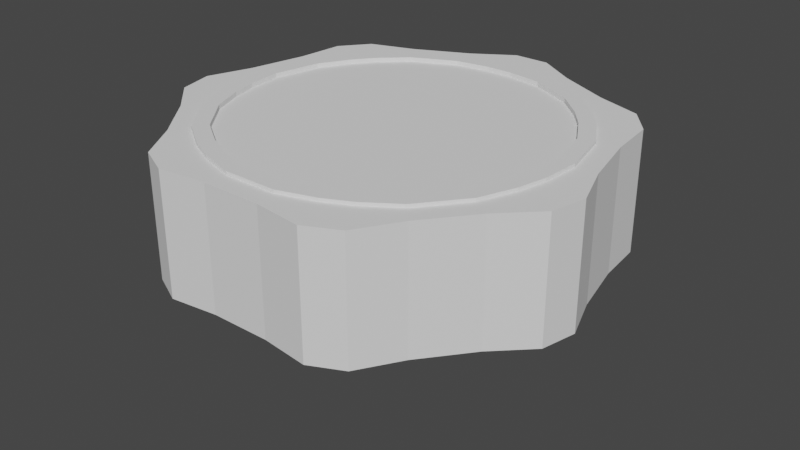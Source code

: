 # Source: blend.blend  (saved by Blender 2.93.20; exported with 4.5.12 LTS)
import bpy
from mathutils import Matrix  # noqa: F401  (used for matrix-valued properties, if any)

bpy.ops.wm.read_factory_settings(use_empty=True)
scene = bpy.context.scene
scene.name = 'Scene'

# ---- collections
col_collection = bpy.data.collections.new('Collection'); scene.collection.children.link(col_collection)

# ---- world
world_world = bpy.data.worlds.new('World'); scene.world = world_world
world_world.use_nodes = True; world_world.node_tree.nodes.clear()
_N = world_world.node_tree.nodes; _L = world_world.node_tree.links
n0 = _N.new('ShaderNodeOutputWorld'); n0.name = 'World Output'; n0.location = (300, 300)
n1 = _N.new('ShaderNodeBackground'); n1.name = 'Background'; n1.location = (10, 300)
n1.inputs[0].default_value = (0.05088, 0.05088, 0.05088, 1.0)
_L.new(n1.outputs[0], n0.inputs[0])
n0.is_active_output = True
world_world.color = (0.05088, 0.05088, 0.05088)
world_world.use_sun_shadow = False
world_world.sun_shadow_jitter_overblur = 0.0

# ---- meshes
me_cylinder = bpy.data.meshes.new('Cylinder')
me_cylinder.from_pydata([(0.0, 1.0, -1.0), (0.1951, 0.9808, -1.0), (0.3827, 0.9239, -1.0), (0.5556, 0.8315, -1.0), (0.7071, 0.7071, -1.0), (0.8315, 0.5556, -1.0), (0.9239, 0.3827, -1.0), (0.9808, 0.1951, -1.0), (1.0, -4.371e-08, -1.0), (0.9808, -0.1951, -1.0), (0.9239, -0.3827, -1.0), (0.8315, -0.5556, -1.0), (0.7071, -0.7071, -1.0), (0.5556, -0.8315, -1.0), (0.3827, -0.9239, -1.0), (0.1951, -0.9808, -1.0), (-8.742e-08, -1.0, -1.0), (-0.1951, -0.9808, -1.0), (-0.3827, -0.9239, -1.0), (-0.5556, -0.8315, -1.0), (-0.7071, -0.7071, -1.0), (-0.8315, -0.5556, -1.0), (-0.9239, -0.3827, -1.0), (-0.9808, -0.1951, -1.0), (-1.0, 1.192e-08, -1.0), (-0.9808, 0.1951, -1.0), (-0.9239, 0.3827, -1.0), (-0.8315, 0.5556, -1.0), (-0.7071, 0.7071, -1.0), (-0.5556, 0.8315, -1.0), (-0.3827, 0.9239, -1.0), (-0.1951, 0.9808, -1.0), (2.627, 8.517, -0.0381), (2.627, 8.517, 1.156), (5.021, 7.364, -0.0381), (5.021, 7.364, 1.156), (8.297, 3.256, -0.0381), (8.297, 3.256, 1.156), (8.888, 0.6661, -0.0381), (8.888, 0.6661, 1.156), (7.719, -4.456, -0.0381), (7.719, -4.456, 1.156), (6.062, -6.534, -0.0381), (6.062, -6.534, 1.156), (1.328, -8.813, -0.0381), (1.328, -8.813, 1.156), (-1.328, -8.813, -0.0381), (-1.328, -8.813, 1.156), (-6.062, -6.534, -0.0381), (-6.062, -6.534, 1.156), (-7.719, -4.456, -0.0381), (-7.719, -4.456, 1.156), (-8.888, 0.6661, -0.0381), (-8.888, 0.6661, 1.156), (-8.297, 3.256, -0.0381), (-8.297, 3.256, 1.156), (-5.021, 7.364, -0.0381), (-5.021, 7.364, 1.156), (-2.627, 8.517, -0.0381), (-2.627, 8.517, 1.156), (-0.8124, 9.682, -0.0381), (0.8124, 9.682, -0.0381), (0.8124, 9.682, 1.156), (-0.8124, 9.682, 1.156), (7.063, 6.672, -0.0381), (8.076, 5.401, -0.0381), (8.076, 5.401, 1.156), (7.063, 6.672, 1.156), (9.62, -1.362, -0.0381), (9.258, -2.946, -0.0381), (9.258, -2.946, 1.156), (9.62, -1.362, 1.156), (4.933, -8.37, -0.0381), (3.469, -9.075, -0.0381), (3.469, -9.075, 1.156), (4.933, -8.37, 1.156), (-3.469, -9.075, -0.0381), (-4.933, -8.37, -0.0381), (-4.933, -8.37, 1.156), (-3.469, -9.075, 1.156), (-9.258, -2.946, -0.0381), (-9.62, -1.362, -0.0381), (-9.62, -1.362, 1.156), (-9.258, -2.946, 1.156), (-8.076, 5.401, -0.0381), (-7.063, 6.672, -0.0381), (-7.063, 6.672, 1.156), (-8.076, 5.401, 1.156), (4.493, 6.59, 1.156), (2.351, 7.621, 1.156), (7.953, 0.596, 1.156), (7.424, 2.914, 1.156), (5.425, -5.847, 1.156), (6.907, -3.988, 1.156), (-1.189, -7.887, 1.156), (1.189, -7.887, 1.156), (-6.907, -3.988, 1.156), (-5.425, -5.847, 1.156), (-7.424, 2.914, 1.156), (-7.953, 0.596, 1.156), (-2.351, 7.621, 1.156), (-4.493, 6.59, 1.156), (-0.6609, 7.876, 1.156), (0.6609, 7.876, 1.156), (5.746, 5.427, 1.156), (6.57, 4.394, 1.156), (7.826, -1.108, 1.156), (7.532, -2.397, 1.156), (4.013, -6.809, 1.156), (2.822, -7.383, 1.156), (-2.822, -7.383, 1.156), (-4.013, -6.809, 1.156), (-7.532, -2.397, 1.156), (-7.826, -1.108, 1.156), (-6.57, 4.394, 1.156), (-5.746, 5.427, 1.156), (4.493, 6.59, 1.189), (2.351, 7.621, 1.189), (7.953, 0.596, 1.189), (7.424, 2.914, 1.189), (5.425, -5.847, 1.189), (6.907, -3.988, 1.189), (-1.189, -7.887, 1.189), (1.189, -7.887, 1.189), (-6.907, -3.988, 1.189), (-5.425, -5.847, 1.189), (-7.424, 2.914, 1.189), (-7.953, 0.596, 1.189), (-2.351, 7.621, 1.189), (-4.493, 6.59, 1.189), (-0.6609, 7.876, 1.189), (0.6609, 7.876, 1.189), (5.746, 5.427, 1.189), (6.57, 4.394, 1.189), (7.826, -1.108, 1.189), (7.532, -2.397, 1.189), (4.013, -6.809, 1.189), (2.822, -7.383, 1.189), (-2.822, -7.383, 1.189), (-4.013, -6.809, 1.189), (-7.532, -2.397, 1.189), (-7.826, -1.108, 1.189), (-6.57, 4.394, 1.189), (-5.746, 5.427, 1.189), (4.093, 6.003, 1.189), (2.141, 6.943, 1.189), (7.245, 0.5429, 1.189), (6.763, 2.654, 1.189), (4.942, -5.326, 1.189), (6.292, -3.633, 1.189), (-1.083, -7.184, 1.189), (1.083, -7.184, 1.189), (-6.292, -3.633, 1.189), (-4.942, -5.326, 1.189), (-6.763, 2.654, 1.189), (-7.245, 0.5429, 1.189), (-2.141, 6.943, 1.189), (-4.093, 6.003, 1.189), (-0.602, 7.175, 1.189), (0.602, 7.175, 1.189), (5.234, 4.944, 1.189), (5.985, 4.003, 1.189), (7.129, -1.01, 1.189), (6.861, -2.183, 1.189), (3.655, -6.203, 1.189), (2.571, -6.725, 1.189), (-2.571, -6.725, 1.189), (-3.655, -6.203, 1.189), (-6.861, -2.183, 1.189), (-7.129, -1.01, 1.189), (-5.985, 4.003, 1.189), (-5.234, 4.944, 1.189), (4.093, 6.003, 1.144), (2.141, 6.943, 1.144), (7.245, 0.5429, 1.144), (6.763, 2.654, 1.144), (4.942, -5.326, 1.144), (6.292, -3.633, 1.144), (-1.083, -7.184, 1.144), (1.083, -7.184, 1.144), (-6.292, -3.633, 1.144), (-4.942, -5.326, 1.144), (-6.763, 2.654, 1.144), (-7.245, 0.5429, 1.144), (-2.141, 6.943, 1.144), (-4.093, 6.003, 1.144), (-0.602, 7.175, 1.144), (0.602, 7.175, 1.144), (5.234, 4.944, 1.144), (5.985, 4.003, 1.144), (7.129, -1.01, 1.144), (6.861, -2.183, 1.144), (3.655, -6.203, 1.144), (2.571, -6.725, 1.144), (-2.571, -6.725, 1.144), (-3.655, -6.203, 1.144), (-6.861, -2.183, 1.144), (-7.129, -1.01, 1.144), (-5.985, 4.003, 1.144), (-5.234, 4.944, 1.144), (0.0, 1.0, -0.0381), (-0.1951, -0.9808, -0.0381), (0.1951, 0.9808, -0.0381), (-0.3827, -0.9239, -0.0381), (0.3827, 0.9239, -0.0381), (-0.5556, -0.8315, -0.0381), (0.5556, 0.8315, -0.0381), (-0.7071, -0.7071, -0.0381), (0.7071, 0.7071, -0.0381), (-0.8315, -0.5556, -0.0381), (0.8315, 0.5556, -0.0381), (-0.9239, -0.3827, -0.0381), (0.9239, 0.3827, -0.0381), (-0.9808, -0.1951, -0.0381), (0.9808, 0.1951, -0.0381), (-1.0, 1.192e-08, -0.0381), (1.0, -4.371e-08, -0.0381), (0.9808, -0.1951, -0.0381), (-0.9808, 0.1951, -0.0381), (0.9239, -0.3827, -0.0381), (-0.9239, 0.3827, -0.0381), (0.8315, -0.5556, -0.0381), (-0.8315, 0.5556, -0.0381), (0.7071, -0.7071, -0.0381), (-0.7071, 0.7071, -0.0381), (0.5556, -0.8315, -0.0381), (-0.5556, 0.8315, -0.0381), (0.3827, -0.9239, -0.0381), (-0.3827, 0.9239, -0.0381), (0.1951, -0.9808, -0.0381), (-0.1951, 0.9808, -0.0381), (-8.742e-08, -1.0, -0.0381)], [], [(1, 0, 200, 202), (2, 1, 202, 204), (3, 2, 204, 206), (4, 3, 206, 208), (210, 5, 4, 208), (212, 6, 5, 210), (214, 7, 6, 212), (216, 8, 7, 214), (217, 9, 8, 216), (219, 10, 9, 217), (221, 11, 10, 219), (223, 12, 11, 221), (225, 13, 12, 223), (227, 14, 13, 225), (229, 15, 14, 227), (231, 16, 15, 229), (201, 17, 16, 231), (203, 18, 17, 201), (205, 19, 18, 203), (207, 20, 19, 205), (21, 20, 207, 209), (22, 21, 209, 211), (23, 22, 211, 213), (24, 23, 213, 215), (25, 24, 215, 218), (26, 25, 218, 220), (27, 26, 220, 222), (28, 27, 222, 224), (29, 28, 224, 226), (30, 29, 226, 228), (31, 30, 228, 230), (0, 31, 230, 200), (1, 2, 3, 4, 5, 6, 7, 8, 9, 10, 11, 12, 13, 14, 15, 16, 17, 18, 19, 20, 21, 22, 23, 24, 25, 26, 27, 28, 29, 30, 31, 0), (58, 59, 63, 60), (32, 33, 35, 34), (65, 66, 37, 36), (38, 39, 71, 68), (36, 37, 39, 38), (69, 70, 41, 40), (42, 43, 75, 72), (40, 41, 43, 42), (73, 74, 45, 44), (46, 47, 79, 76), (44, 45, 47, 46), (77, 78, 49, 48), (50, 51, 83, 80), (48, 49, 51, 50), (81, 82, 53, 52), (54, 55, 87, 84), (52, 53, 55, 54), (85, 86, 57, 56), (34, 35, 67, 64), (56, 57, 59, 58), (71, 39, 90, 106), (61, 62, 33, 32), (60, 63, 62, 61), (66, 65, 64, 67), (70, 69, 68, 71), (74, 73, 72, 75), (78, 77, 76, 79), (82, 81, 80, 83), (86, 85, 84, 87), (81, 52, 54, 84, 85, 56, 226, 224, 222, 220, 218, 215, 213, 211, 209, 50, 80), (48, 50, 209, 207, 205, 203, 201, 231, 229, 227, 225, 223, 221, 219, 217, 216, 214, 212, 210, 208, 206, 204, 202, 200, 230, 228, 226, 56, 58, 60, 61, 32, 34, 64, 65, 36, 38, 68, 69, 40, 42, 72, 73, 44, 46, 76, 77), (109, 108, 136, 137), (47, 45, 95, 94), (37, 66, 105, 91), (35, 33, 89, 88), (67, 35, 88, 104), (33, 62, 103, 89), (62, 63, 102, 103), (78, 79, 110, 111), (63, 59, 100, 102), (51, 49, 97, 96), (57, 86, 115, 101), (66, 67, 104, 105), (87, 55, 98, 114), (39, 37, 91, 90), (53, 82, 113, 99), (82, 83, 112, 113), (83, 51, 96, 112), (55, 53, 99, 98), (49, 78, 111, 97), (70, 71, 106, 107), (79, 47, 94, 110), (43, 41, 93, 92), (45, 74, 109, 95), (86, 87, 114, 115), (75, 43, 92, 108), (59, 57, 101, 100), (41, 70, 107, 93), (74, 75, 108, 109), (135, 134, 162, 163), (93, 107, 135, 121), (111, 110, 138, 139), (106, 90, 118, 134), (113, 112, 140, 141), (91, 105, 133, 119), (115, 114, 142, 143), (88, 89, 117, 116), (104, 88, 116, 132), (89, 103, 131, 117), (90, 91, 119, 118), (102, 100, 128, 130), (92, 93, 121, 120), (101, 115, 143, 129), (94, 95, 123, 122), (114, 98, 126, 142), (96, 97, 125, 124), (99, 113, 141, 127), (98, 99, 127, 126), (112, 96, 124, 140), (100, 101, 129, 128), (97, 111, 139, 125), (103, 102, 130, 131), (110, 94, 122, 138), (105, 104, 132, 133), (95, 109, 137, 123), (107, 106, 134, 135), (108, 92, 120, 136), (153, 167, 195, 181), (136, 120, 148, 164), (137, 136, 164, 165), (121, 135, 163, 149), (139, 138, 166, 167), (134, 118, 146, 162), (141, 140, 168, 169), (119, 133, 161, 147), (143, 142, 170, 171), (116, 117, 145, 144), (132, 116, 144, 160), (117, 131, 159, 145), (118, 119, 147, 146), (130, 128, 156, 158), (120, 121, 149, 148), (129, 143, 171, 157), (122, 123, 151, 150), (142, 126, 154, 170), (124, 125, 153, 152), (127, 141, 169, 155), (126, 127, 155, 154), (140, 124, 152, 168), (128, 129, 157, 156), (125, 139, 167, 153), (131, 130, 158, 159), (138, 122, 150, 166), (133, 132, 160, 161), (123, 137, 165, 151), (198, 182, 183, 197, 196, 180, 181, 195, 194, 178, 179, 193, 192, 176, 177, 191, 190, 174, 175, 189, 188, 172, 173, 187, 186, 184, 185, 199), (159, 158, 186, 187), (166, 150, 178, 194), (161, 160, 188, 189), (151, 165, 193, 179), (163, 162, 190, 191), (164, 148, 176, 192), (165, 164, 192, 193), (149, 163, 191, 177), (167, 166, 194, 195), (162, 146, 174, 190), (169, 168, 196, 197), (147, 161, 189, 175), (171, 170, 198, 199), (144, 145, 173, 172), (160, 144, 172, 188), (145, 159, 187, 173), (146, 147, 175, 174), (158, 156, 184, 186), (148, 149, 177, 176), (157, 171, 199, 185), (150, 151, 179, 178), (170, 154, 182, 198), (152, 153, 181, 180), (155, 169, 197, 183), (154, 155, 183, 182), (168, 152, 180, 196), (156, 157, 185, 184)])
_uv = me_cylinder.uv_layers.new(name='UVMap')
_uv.uv.foreach_set('vector', [0.9688, 0.5, 1.0, 0.5, 1.0, 0.7405, 0.9688, 0.7405, 0.9375, 0.5, 0.9688, 0.5, 0.9688, 0.7405, 0.9375, 0.7405, 0.9062, 0.5, 0.9375, 0.5, 0.9375, 0.7405, 0.9062, 0.7405, 0.875, 0.5, 0.9062, 0.5, 0.9062, 0.7405, 0.875, 0.7405, 0.8438, 0.7405, 0.8438, 0.5, 0.875, 0.5, 0.875, 0.7405, 0.8125, 0.7405, 0.8125, 0.5, 0.8438, 0.5, 0.8438, 0.7405, 0.7812, 0.7405, 0.7812, 0.5, 0.8125, 0.5, 0.8125, 0.7405, 0.75, 0.7405, 0.75, 0.5, 0.7812, 0.5, 0.7812, 0.7405, 0.7188, 0.7405, 0.7188, 0.5, 0.75, 0.5, 0.75, 0.7405, 0.6875, 0.7405, 0.6875, 0.5, 0.7188, 0.5, 0.7188, 0.7405, 0.6562, 0.7405, 0.6562, 0.5, 0.6875, 0.5, 0.6875, 0.7405, 0.625, 0.7405, 0.625, 0.5, 0.6562, 0.5, 0.6562, 0.7405, 0.5938, 0.7405, 0.5938, 0.5, 0.625, 0.5, 0.625, 0.7405, 0.5625, 0.7405, 0.5625, 0.5, 0.5938, 0.5, 0.5938, 0.7405, 0.5312, 0.7405, 0.5312, 0.5, 0.5625, 0.5, 0.5625, 0.7405, 0.5, 0.7405, 0.5, 0.5, 0.5312, 0.5, 0.5312, 0.7405, 0.4688, 0.7405, 0.4688, 0.5, 0.5, 0.5, 0.5, 0.7405, 0.4375, 0.7405, 0.4375, 0.5, 0.4688, 0.5, 0.4688, 0.7405, 0.4062, 0.7405, 0.4062, 0.5, 0.4375, 0.5, 0.4375, 0.7405, 0.375, 0.7405, 0.375, 0.5, 0.4062, 0.5, 0.4062, 0.7405, 0.3438, 0.5, 0.375, 0.5, 0.375, 0.7405, 0.3438, 0.7405, 0.3125, 0.5, 0.3438, 0.5, 0.3438, 0.7405, 0.3125, 0.7405, 0.2812, 0.5, 0.3125, 0.5, 0.3125, 0.7405, 0.2812, 0.7405, 0.25, 0.5, 0.2812, 0.5, 0.2812, 0.7405, 0.25, 0.7405, 0.2188, 0.5, 0.25, 0.5, 0.25, 0.7405, 0.2188, 0.7405, 0.1875, 0.5, 0.2188, 0.5, 0.2188, 0.7405, 0.1875, 0.7405, 0.1562, 0.5, 0.1875, 0.5, 0.1875, 0.7405, 0.1562, 0.7405, 0.125, 0.5, 0.1562, 0.5, 0.1562, 0.7405, 0.125, 0.7405, 0.09375, 0.5, 0.125, 0.5, 0.125, 0.7405, 0.09375, 0.7405, 0.0625, 0.5, 0.09375, 0.5, 0.09375, 0.7405, 0.0625, 0.7405, 0.03125, 0.5, 0.0625, 0.5, 0.0625, 0.7405, 0.03125, 0.7405, 0.0, 0.5, 0.03125, 0.5, 0.03125, 0.7405, 0.0, 0.7405, 0.7968, 0.4854, 0.8418, 0.4717, 0.8833, 0.4496, 0.9197, 0.4197, 0.9496, 0.3833, 0.9717, 0.3418, 0.9854, 0.2968, 0.99, 0.25, 0.9854, 0.2032, 0.9717, 0.1582, 0.9496, 0.1167, 0.9197, 0.08029, 0.8833, 0.05045, 0.8418, 0.02827, 0.7968, 0.01461, 0.75, 0.01, 0.7032, 0.01461, 0.6582, 0.02827, 0.6167, 0.05045, 0.5803, 0.08029, 0.5504, 0.1167, 0.5283, 0.1582, 0.5146, 0.2032, 0.51, 0.25, 0.5146, 0.2968, 0.5283, 0.3418, 0.5504, 0.3833, 0.5803, 0.4197, 0.6167, 0.4496, 0.6582, 0.4717, 0.7032, 0.4854, 0.75, 0.49, 0.04762, 0.5, 0.04762, 1.0, 0.01339, 1.0, 0.01339, 0.5, 0.9524, 0.5, 0.9524, 1.0, 0.9048, 1.0, 0.9048, 0.5, 0.8438, 0.5, 0.8438, 1.0, 0.8095, 1.0, 0.8095, 0.5, 0.7619, 0.5, 0.7619, 1.0, 0.7277, 1.0, 0.7277, 0.5, 0.8095, 0.5, 0.8095, 1.0, 0.7619, 1.0, 0.7619, 0.5, 0.7009, 0.5, 0.7009, 1.0, 0.6667, 1.0, 0.6667, 0.5, 0.619, 0.5, 0.619, 1.0, 0.5848, 1.0, 0.5848, 0.5, 0.6667, 0.5, 0.6667, 1.0, 0.619, 1.0, 0.619, 0.5, 0.558, 0.5, 0.558, 1.0, 0.5238, 1.0, 0.5238, 0.5, 0.4762, 0.5, 0.4762, 1.0, 0.442, 1.0, 0.442, 0.5, 0.5238, 0.5, 0.5238, 1.0, 0.4762, 1.0, 0.4762, 0.5, 0.4152, 0.5, 0.4152, 1.0, 0.381, 1.0, 0.381, 0.5, 0.3333, 0.5, 0.3333, 1.0, 0.2991, 1.0, 0.2991, 0.5, 0.381, 0.5, 0.381, 1.0, 0.3333, 1.0, 0.3333, 0.5, 0.2723, 0.5, 0.2723, 1.0, 0.2381, 1.0, 0.2381, 0.5, 0.1905, 0.5, 0.1905, 1.0, 0.1562, 1.0, 0.1562, 0.5, 0.2381, 0.5, 0.2381, 1.0, 0.1905, 1.0, 0.1905, 0.5, 0.1295, 0.5, 0.1295, 1.0, 0.09524, 1.0, 0.09524, 0.5, 0.9048, 0.5, 0.9048, 1.0, 0.8705, 1.0, 0.8705, 0.5, 0.09524, 0.5, 0.09524, 1.0, 0.04762, 1.0, 0.04762, 0.5, 0.7277, 1.0, 0.7619, 1.0, 0.7619, 1.0, 0.7277, 1.0, 0.9866, 0.5, 0.9866, 1.0, 0.9524, 1.0, 0.9524, 0.5, 0.01339, 0.5, 0.01339, 1.0, 5.215e-08, 1.0, 5.215e-08, 0.5, 0.8438, 1.0, 0.8438, 0.5, 0.8705, 0.5, 0.8705, 1.0, 0.7009, 1.0, 0.7009, 0.5, 0.7277, 0.5, 0.7277, 1.0, 0.558, 1.0, 0.558, 0.5, 0.5848, 0.5, 0.5848, 1.0, 0.4152, 1.0, 0.4152, 0.5, 0.442, 0.5, 0.442, 1.0, 0.2723, 1.0, 0.2723, 0.5, 0.2991, 0.5, 0.2991, 1.0, 0.1295, 1.0, 0.1295, 0.5, 0.1562, 0.5, 0.1562, 1.0, 0.5145, 0.2167, 0.5107, 0.2679, 0.5266, 0.3377, 0.5523, 0.3822, 0.5771, 0.4133, 0.6148, 0.4483, 0.7356, 0.2715, 0.7317, 0.2683, 0.7285, 0.2644, 0.7261, 0.2599, 0.7246, 0.2551, 0.7241, 0.25, 0.7246, 0.2449, 0.7261, 0.2401, 0.7285, 0.2356, 0.5422, 0.13, 0.5234, 0.1779, 0.5868, 0.07407, 0.5422, 0.13, 0.7285, 0.2356, 0.7317, 0.2317, 0.7356, 0.2285, 0.7401, 0.2261, 0.7449, 0.2246, 0.75, 0.2241, 0.7551, 0.2246, 0.7599, 0.2261, 0.7644, 0.2285, 0.7683, 0.2317, 0.7715, 0.2356, 0.7739, 0.2401, 0.7754, 0.2449, 0.7759, 0.25, 0.7754, 0.2551, 0.7739, 0.2599, 0.7715, 0.2644, 0.7683, 0.2683, 0.7644, 0.2715, 0.7599, 0.2739, 0.7551, 0.2754, 0.75, 0.2759, 0.7449, 0.2754, 0.7401, 0.2739, 0.7356, 0.2715, 0.6148, 0.4483, 0.6793, 0.4793, 0.7301, 0.487, 0.7699, 0.487, 0.8207, 0.4793, 0.8852, 0.4483, 0.9229, 0.4133, 0.9477, 0.3822, 0.9734, 0.3377, 0.9893, 0.2679, 0.9855, 0.2167, 0.9766, 0.1779, 0.9578, 0.13, 0.9132, 0.07407, 0.8707, 0.0451, 0.8349, 0.02784, 0.7858, 0.01268, 0.7142, 0.01268, 0.6651, 0.02784, 0.6293, 0.0451, 0.558, 1.0, 0.5848, 1.0, 0.5848, 1.0, 0.558, 1.0, 0.4762, 1.0, 0.5238, 1.0, 0.5238, 1.0, 0.4762, 1.0, 0.8095, 1.0, 0.8438, 1.0, 0.8438, 1.0, 0.8095, 1.0, 0.9048, 1.0, 0.9524, 1.0, 0.9524, 1.0, 0.9048, 1.0, 0.8705, 1.0, 0.9048, 1.0, 0.9048, 1.0, 0.8705, 1.0, 0.9524, 1.0, 0.9866, 1.0, 0.9866, 1.0, 0.9524, 1.0, 5.215e-08, 1.0, 0.01339, 1.0, 0.01339, 1.0, 5.215e-08, 1.0, 0.4152, 1.0, 0.442, 1.0, 0.442, 1.0, 0.4152, 1.0, 0.01339, 1.0, 0.04762, 1.0, 0.04762, 1.0, 0.01339, 1.0, 0.3333, 1.0, 0.381, 1.0, 0.381, 1.0, 0.3333, 1.0, 0.09524, 1.0, 0.1295, 1.0, 0.1295, 1.0, 0.09524, 1.0, 0.8438, 1.0, 0.8705, 1.0, 0.8705, 1.0, 0.8438, 1.0, 0.1562, 1.0, 0.1905, 1.0, 0.1905, 1.0, 0.1562, 1.0, 0.7619, 1.0, 0.8095, 1.0, 0.8095, 1.0, 0.7619, 1.0, 0.2381, 1.0, 0.2723, 1.0, 0.2723, 1.0, 0.2381, 1.0, 0.2723, 1.0, 0.2991, 1.0, 0.2991, 1.0, 0.2723, 1.0, 0.2991, 1.0, 0.3333, 1.0, 0.3333, 1.0, 0.2991, 1.0, 0.1905, 1.0, 0.2381, 1.0, 0.2381, 1.0, 0.1905, 1.0, 0.381, 1.0, 0.4152, 1.0, 0.4152, 1.0, 0.381, 1.0, 0.7009, 1.0, 0.7277, 1.0, 0.7277, 1.0, 0.7009, 1.0, 0.442, 1.0, 0.4762, 1.0, 0.4762, 1.0, 0.442, 1.0, 0.619, 1.0, 0.6667, 1.0, 0.6667, 1.0, 0.619, 1.0, 0.5238, 1.0, 0.558, 1.0, 0.558, 1.0, 0.5238, 1.0, 0.1295, 1.0, 0.1562, 1.0, 0.1562, 1.0, 0.1295, 1.0, 0.5848, 1.0, 0.619, 1.0, 0.619, 1.0, 0.5848, 1.0, 0.04762, 1.0, 0.09524, 1.0, 0.09524, 1.0, 0.04762, 1.0, 0.6667, 1.0, 0.7009, 1.0, 0.7009, 1.0, 0.6667, 1.0, 0.558, 1.0, 0.5848, 1.0, 0.5848, 1.0, 0.558, 1.0, 0.7009, 1.0, 0.7277, 1.0, 0.7277, 1.0, 0.7009, 1.0, 0.6667, 1.0, 0.7009, 1.0, 0.7009, 1.0, 0.6667, 1.0, 0.4152, 1.0, 0.442, 1.0, 0.442, 1.0, 0.4152, 1.0, 0.7277, 1.0, 0.7619, 1.0, 0.7619, 1.0, 0.7277, 1.0, 0.2723, 1.0, 0.2991, 1.0, 0.2991, 1.0, 0.2723, 1.0, 0.8095, 1.0, 0.8438, 1.0, 0.8438, 1.0, 0.8095, 1.0, 0.1295, 1.0, 0.1562, 1.0, 0.1562, 1.0, 0.1295, 1.0, 0.9048, 1.0, 0.9524, 1.0, 0.9524, 1.0, 0.9048, 1.0, 0.8705, 1.0, 0.9048, 1.0, 0.9048, 1.0, 0.8705, 1.0, 0.9524, 1.0, 0.9866, 1.0, 0.9866, 1.0, 0.9524, 1.0, 0.7619, 1.0, 0.8095, 1.0, 0.8095, 1.0, 0.7619, 1.0, 0.01339, 1.0, 0.04762, 1.0, 0.04762, 1.0, 0.01339, 1.0, 0.619, 1.0, 0.6667, 1.0, 0.6667, 1.0, 0.619, 1.0, 0.09524, 1.0, 0.1295, 1.0, 0.1295, 1.0, 0.09524, 1.0, 0.4762, 1.0, 0.5238, 1.0, 0.5238, 1.0, 0.4762, 1.0, 0.1562, 1.0, 0.1905, 1.0, 0.1905, 1.0, 0.1562, 1.0, 0.3333, 1.0, 0.381, 1.0, 0.381, 1.0, 0.3333, 1.0, 0.2381, 1.0, 0.2723, 1.0, 0.2723, 1.0, 0.2381, 1.0, 0.1905, 1.0, 0.2381, 1.0, 0.2381, 1.0, 0.1905, 1.0, 0.2991, 1.0, 0.3333, 1.0, 0.3333, 1.0, 0.2991, 1.0, 0.04762, 1.0, 0.09524, 1.0, 0.09524, 1.0, 0.04762, 1.0, 0.381, 1.0, 0.4152, 1.0, 0.4152, 1.0, 0.381, 1.0, 5.215e-08, 1.0, 0.01339, 1.0, 0.01339, 1.0, 5.215e-08, 1.0, 0.442, 1.0, 0.4762, 1.0, 0.4762, 1.0, 0.442, 1.0, 0.8438, 1.0, 0.8705, 1.0, 0.8705, 1.0, 0.8438, 1.0, 0.5238, 1.0, 0.558, 1.0, 0.558, 1.0, 0.5238, 1.0, 0.7009, 1.0, 0.7277, 1.0, 0.7277, 1.0, 0.7009, 1.0, 0.5848, 1.0, 0.619, 1.0, 0.619, 1.0, 0.5848, 1.0, 0.381, 1.0, 0.4152, 1.0, 0.4152, 1.0, 0.381, 1.0, 0.5848, 1.0, 0.619, 1.0, 0.619, 1.0, 0.5848, 1.0, 0.558, 1.0, 0.5848, 1.0, 0.5848, 1.0, 0.558, 1.0, 0.6667, 1.0, 0.7009, 1.0, 0.7009, 1.0, 0.6667, 1.0, 0.4152, 1.0, 0.442, 1.0, 0.442, 1.0, 0.4152, 1.0, 0.7277, 1.0, 0.7619, 1.0, 0.7619, 1.0, 0.7277, 1.0, 0.2723, 1.0, 0.2991, 1.0, 0.2991, 1.0, 0.2723, 1.0, 0.8095, 1.0, 0.8438, 1.0, 0.8438, 1.0, 0.8095, 1.0, 0.1295, 1.0, 0.1562, 1.0, 0.1562, 1.0, 0.1295, 1.0, 0.9048, 1.0, 0.9524, 1.0, 0.9524, 1.0, 0.9048, 1.0, 0.8705, 1.0, 0.9048, 1.0, 0.9048, 1.0, 0.8705, 1.0, 0.9524, 1.0, 0.9866, 1.0, 0.9866, 1.0, 0.9524, 1.0, 0.7619, 1.0, 0.8095, 1.0, 0.8095, 1.0, 0.7619, 1.0, 0.01339, 1.0, 0.04762, 1.0, 0.04762, 1.0, 0.01339, 1.0, 0.619, 1.0, 0.6667, 1.0, 0.6667, 1.0, 0.619, 1.0, 0.09524, 1.0, 0.1295, 1.0, 0.1295, 1.0, 0.09524, 1.0, 0.4762, 1.0, 0.5238, 1.0, 0.5238, 1.0, 0.4762, 1.0, 0.1562, 1.0, 0.1905, 1.0, 0.1905, 1.0, 0.1562, 1.0, 0.3333, 1.0, 0.381, 1.0, 0.381, 1.0, 0.3333, 1.0, 0.2381, 1.0, 0.2723, 1.0, 0.2723, 1.0, 0.2381, 1.0, 0.1905, 1.0, 0.2381, 1.0, 0.2381, 1.0, 0.1905, 1.0, 0.2991, 1.0, 0.3333, 1.0, 0.3333, 1.0, 0.2991, 1.0, 0.04762, 1.0, 0.09524, 1.0, 0.09524, 1.0, 0.04762, 1.0, 0.381, 1.0, 0.4152, 1.0, 0.4152, 1.0, 0.381, 1.0, 5.215e-08, 1.0, 0.01339, 1.0, 0.01339, 1.0, 5.215e-08, 1.0, 0.442, 1.0, 0.4762, 1.0, 0.4762, 1.0, 0.442, 1.0, 0.8438, 1.0, 0.8705, 1.0, 0.8705, 1.0, 0.8438, 1.0, 0.5238, 1.0, 0.558, 1.0, 0.558, 1.0, 0.5238, 1.0, 0.0523, 0.3822, 0.02659, 0.3377, 0.01067, 0.2679, 0.01451, 0.2167, 0.02337, 0.1779, 0.04215, 0.13, 0.08676, 0.07407, 0.1293, 0.0451, 0.1651, 0.02784, 0.2142, 0.01268, 0.2858, 0.01268, 0.3349, 0.02784, 0.3707, 0.0451, 0.4132, 0.07407, 0.4578, 0.13, 0.4766, 0.1779, 0.4855, 0.2167, 0.4893, 0.2679, 0.4734, 0.3377, 0.4477, 0.3822, 0.4229, 0.4133, 0.3852, 0.4483, 0.3207, 0.4793, 0.2699, 0.487, 0.2301, 0.487, 0.1793, 0.4793, 0.1148, 0.4483, 0.0771, 0.4133, 5.215e-08, 1.0, 0.01339, 1.0, 0.01339, 1.0, 5.215e-08, 1.0, 0.442, 1.0, 0.4762, 1.0, 0.4762, 1.0, 0.442, 1.0, 0.8438, 1.0, 0.8705, 1.0, 0.8705, 1.0, 0.8438, 1.0, 0.5238, 1.0, 0.558, 1.0, 0.558, 1.0, 0.5238, 1.0, 0.7009, 1.0, 0.7277, 1.0, 0.7277, 1.0, 0.7009, 1.0, 0.5848, 1.0, 0.619, 1.0, 0.619, 1.0, 0.5848, 1.0, 0.558, 1.0, 0.5848, 1.0, 0.5848, 1.0, 0.558, 1.0, 0.6667, 1.0, 0.7009, 1.0, 0.7009, 1.0, 0.6667, 1.0, 0.4152, 1.0, 0.442, 1.0, 0.442, 1.0, 0.4152, 1.0, 0.7277, 1.0, 0.7619, 1.0, 0.7619, 1.0, 0.7277, 1.0, 0.2723, 1.0, 0.2991, 1.0, 0.2991, 1.0, 0.2723, 1.0, 0.8095, 1.0, 0.8438, 1.0, 0.8438, 1.0, 0.8095, 1.0, 0.1295, 1.0, 0.1562, 1.0, 0.1562, 1.0, 0.1295, 1.0, 0.9048, 1.0, 0.9524, 1.0, 0.9524, 1.0, 0.9048, 1.0, 0.8705, 1.0, 0.9048, 1.0, 0.9048, 1.0, 0.8705, 1.0, 0.9524, 1.0, 0.9866, 1.0, 0.9866, 1.0, 0.9524, 1.0, 0.7619, 1.0, 0.8095, 1.0, 0.8095, 1.0, 0.7619, 1.0, 0.01339, 1.0, 0.04762, 1.0, 0.04762, 1.0, 0.01339, 1.0, 0.619, 1.0, 0.6667, 1.0, 0.6667, 1.0, 0.619, 1.0, 0.09524, 1.0, 0.1295, 1.0, 0.1295, 1.0, 0.09524, 1.0, 0.4762, 1.0, 0.5238, 1.0, 0.5238, 1.0, 0.4762, 1.0, 0.1562, 1.0, 0.1905, 1.0, 0.1905, 1.0, 0.1562, 1.0, 0.3333, 1.0, 0.381, 1.0, 0.381, 1.0, 0.3333, 1.0, 0.2381, 1.0, 0.2723, 1.0, 0.2723, 1.0, 0.2381, 1.0, 0.1905, 1.0, 0.2381, 1.0, 0.2381, 1.0, 0.1905, 1.0, 0.2991, 1.0, 0.3333, 1.0, 0.3333, 1.0, 0.2991, 1.0, 0.04762, 1.0, 0.09524, 1.0, 0.09524, 1.0, 0.04762, 1.0])
me_cylinder.use_remesh_fix_poles = True
me_cylinder.use_remesh_preserve_attributes = False
me_cylinder.update()

# ---- objects
ob_x = bpy.data.objects.new('Закрывашка', me_cylinder)

# ---- transforms, parenting, visibility, modifiers, constraints
ob_x.location = (0.0, 0.0, 0.5122)
ob_x.scale = (0.1122, 0.1122, 0.5104)

# ---- collection membership
col_collection.objects.link(ob_x)

# ---- scene / render settings (as saved in the file)
scene.frame_start = 1; scene.frame_end = 250; scene.frame_set(1)
scene.render.engine = 'BLENDER_EEVEE_NEXT'
scene.cycles.use_denoising = False
scene.cycles.samples = 128
scene.cycles.sampling_pattern = 'TABULATED_SOBOL'
scene.cycles.use_adaptive_sampling = False
scene.cycles.use_light_tree = False
scene.view_settings.view_transform = 'Filmic'
bpy.context.view_layer.update()

# ---- added for rendering (the .blend has no active camera and no usable light): camera, sun
cam_auto = bpy.data.cameras.new('AutoCamera')
cam_auto.lens = 50.0
cam_auto.sensor_width = 36.0
cam_auto.clip_end = 1000.0
ob_auto_camera = bpy.data.objects.new('AutoCamera', cam_auto)
scene.collection.objects.link(ob_auto_camera)
ob_auto_camera.location = (2.9747, -3.53563, 2.9402)
ob_auto_camera.rotation_euler = (1.09748, -7.21219e-08, 0.694738)
scene.camera = ob_auto_camera
light_auto_sun = bpy.data.lights.new('AutoSun', 'SUN')
light_auto_sun.energy = 3.0
light_auto_sun.angle = 0.0523599
ob_auto_sun = bpy.data.objects.new('AutoSun', light_auto_sun)
scene.collection.objects.link(ob_auto_sun)
ob_auto_sun.rotation_euler = (0.872665, 0.174533, 0.523599)
bpy.context.view_layer.update()
